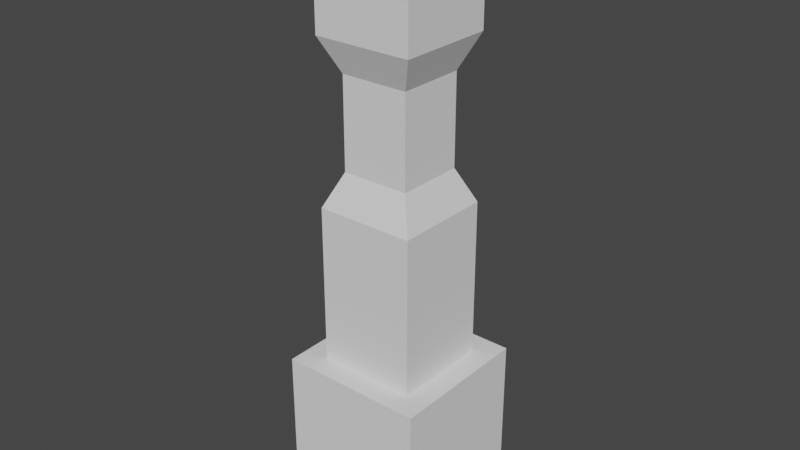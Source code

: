 # Source: Stick.blend  (saved by Blender 3.5.10; exported with 4.5.12 LTS)
import bpy
from mathutils import Matrix  # noqa: F401  (used for matrix-valued properties, if any)

bpy.ops.wm.read_factory_settings(use_empty=True)
scene = bpy.context.scene
scene.name = 'Scene'

# ---- collections
col_collection = bpy.data.collections.new('Collection'); scene.collection.children.link(col_collection)

# ---- world
world_world = bpy.data.worlds.new('World'); scene.world = world_world
world_world.use_nodes = True; world_world.node_tree.nodes.clear()
_N = world_world.node_tree.nodes; _L = world_world.node_tree.links
n0 = _N.new('ShaderNodeOutputWorld'); n0.name = 'World Output'; n0.location = (300, 300)
n1 = _N.new('ShaderNodeBackground'); n1.name = 'Background'; n1.location = (10, 300)
n1.inputs[0].default_value = (0.05088, 0.05088, 0.05088, 1.0)
_L.new(n1.outputs[0], n0.inputs[0])
n0.is_active_output = True
world_world.color = (0.05088, 0.05088, 0.05088)
world_world.use_sun_shadow = False
world_world.sun_shadow_jitter_overblur = 0.0

# ---- meshes
me_cube = bpy.data.meshes.new('Cube')
me_cube.from_pydata([(-0.2934, 0.3142, 0.2934), (-0.2934, 1.258, 0.2934), (-0.2934, 0.3142, -0.2934), (-0.2934, 1.258, -0.2934), (0.2934, 0.3142, 0.2934), (0.2934, 1.258, 0.2934), (0.2934, 0.3142, -0.2934), (0.2934, 1.258, -0.2934), (-0.2934, 2.199, 0.2934), (-0.2934, 2.199, -0.2934), (0.2934, 2.199, -0.2934), (0.2934, 2.199, 0.2934), (-0.2024, 1.46, 0.2024), (-0.2024, 1.46, -0.2024), (0.2024, 1.46, -0.2024), (0.2024, 1.46, 0.2024), (-0.2024, 1.997, 0.2024), (-0.2024, 1.997, -0.2024), (0.2024, 1.997, -0.2024), (0.2024, 1.997, 0.2024), (-0.2934, 2.865, 0.2934), (-0.2934, 2.865, -0.2934), (0.2934, 2.865, -0.2934), (0.2934, 2.865, 0.2934), (-0.4327, 0.3142, -0.4327), (-0.4327, 0.3142, 0.4327), (0.4327, 0.3142, -0.4327), (0.4327, 0.3142, 0.4327), (-0.4327, -0.5906, -0.4327), (-0.4327, -0.5906, 0.4327), (0.4327, -0.5906, -0.4327), (0.4327, -0.5906, 0.4327)], [], [(0, 1, 3, 2), (2, 3, 7, 6), (6, 7, 5, 4), (4, 5, 1, 0), (2, 6, 26, 24), (1, 5, 15, 12), (8, 11, 23, 20), (3, 1, 12, 13), (9, 10, 18, 17), (11, 8, 16, 19), (13, 12, 16, 17), (12, 15, 19, 16), (14, 13, 17, 18), (15, 14, 18, 19), (7, 3, 13, 14), (10, 11, 19, 18), (8, 9, 17, 16), (5, 7, 14, 15), (22, 21, 20, 23), (10, 9, 21, 22), (11, 10, 22, 23), (9, 8, 20, 21), (4, 0, 25, 27), (27, 25, 29, 31), (24, 26, 30, 28), (25, 24, 28, 29), (26, 27, 31, 30), (0, 2, 24, 25), (6, 4, 27, 26)])
_uv = me_cube.uv_layers.new(name='UVMap')
_uv.uv.foreach_set('vector', [0.375, 0.0, 0.625, 0.0, 0.625, 0.25, 0.375, 0.25, 0.375, 0.25, 0.625, 0.25, 0.625, 0.5, 0.375, 0.5, 0.375, 0.5, 0.625, 0.5, 0.625, 0.75, 0.375, 0.75, 0.375, 0.75, 0.625, 0.75, 0.625, 1.0, 0.375, 1.0, 0.375, 0.25, 0.375, 0.5, 0.375, 0.5, 0.375, 0.25, 0.625, 1.0, 0.625, 0.75, 0.625, 0.75, 0.625, 1.0, 0.875, 0.75, 0.625, 0.75, 0.625, 0.75, 0.875, 0.75, 0.625, 0.25, 0.625, 0.0, 0.625, 0.0, 0.625, 0.25, 0.875, 0.5, 0.625, 0.5, 0.625, 0.5, 0.875, 0.5, 0.625, 0.75, 0.875, 0.75, 0.875, 0.75, 0.625, 0.75, 0.625, 0.25, 0.625, 0.0, 0.625, 0.0, 0.625, 0.25, 0.625, 1.0, 0.625, 0.75, 0.625, 0.75, 0.625, 1.0, 0.625, 0.5, 0.625, 0.25, 0.625, 0.25, 0.625, 0.5, 0.625, 0.75, 0.625, 0.5, 0.625, 0.5, 0.625, 0.75, 0.625, 0.5, 0.625, 0.25, 0.625, 0.25, 0.625, 0.5, 0.625, 0.5, 0.625, 0.75, 0.625, 0.75, 0.625, 0.5, 0.875, 0.75, 0.875, 0.5, 0.875, 0.5, 0.875, 0.75, 0.625, 0.75, 0.625, 0.5, 0.625, 0.5, 0.625, 0.75, 0.625, 0.5, 0.875, 0.5, 0.875, 0.75, 0.625, 0.75, 0.625, 0.5, 0.875, 0.5, 0.875, 0.5, 0.625, 0.5, 0.625, 0.75, 0.625, 0.5, 0.625, 0.5, 0.625, 0.75, 0.875, 0.5, 0.875, 0.75, 0.875, 0.75, 0.875, 0.5, 0.375, 0.75, 0.375, 1.0, 0.375, 1.0, 0.375, 0.75, 0.375, 0.75, 0.375, 1.0, 0.375, 1.0, 0.375, 0.75, 0.375, 0.25, 0.375, 0.5, 0.375, 0.5, 0.375, 0.25, 0.375, 0.0, 0.375, 0.25, 0.375, 0.25, 0.375, 0.0, 0.375, 0.5, 0.375, 0.75, 0.375, 0.75, 0.375, 0.5, 0.375, 0.0, 0.375, 0.25, 0.375, 0.25, 0.375, 0.0, 0.375, 0.5, 0.375, 0.75, 0.375, 0.75, 0.375, 0.5])
me_cube.update()

# ---- objects
ob_cube = bpy.data.objects.new('Cube', me_cube)

# ---- transforms, parenting, visibility, modifiers, constraints
ob_cube.location = (0.0, 0.0, 0.0)
ob_cube.rotation_euler = (1.571, -0.0, 0.0)

# ---- collection membership
col_collection.objects.link(ob_cube)

# ---- scene / render settings (as saved in the file)
scene.frame_start = 1; scene.frame_end = 250; scene.frame_set(0)
scene.render.engine = 'BLENDER_EEVEE_NEXT'
scene.cycles.sampling_pattern = 'TABULATED_SOBOL'
scene.cycles.use_light_tree = False
scene.view_settings.view_transform = 'Filmic'
bpy.context.view_layer.update()

# ---- added for rendering (the .blend has no active camera and no usable light): camera, sun
cam_auto = bpy.data.cameras.new('AutoCamera')
cam_auto.lens = 50.0
cam_auto.sensor_width = 36.0
cam_auto.clip_end = 1000.0
ob_auto_camera = bpy.data.objects.new('AutoCamera', cam_auto)
scene.collection.objects.link(ob_auto_camera)
ob_auto_camera.location = (3.39134, -4.0696, 3.85008)
ob_auto_camera.rotation_euler = (1.09748, -7.21219e-08, 0.694738)
scene.camera = ob_auto_camera
light_auto_sun = bpy.data.lights.new('AutoSun', 'SUN')
light_auto_sun.energy = 3.0
light_auto_sun.angle = 0.0523599
ob_auto_sun = bpy.data.objects.new('AutoSun', light_auto_sun)
scene.collection.objects.link(ob_auto_sun)
ob_auto_sun.rotation_euler = (0.872665, 0.174533, 0.523599)
bpy.context.view_layer.update()
